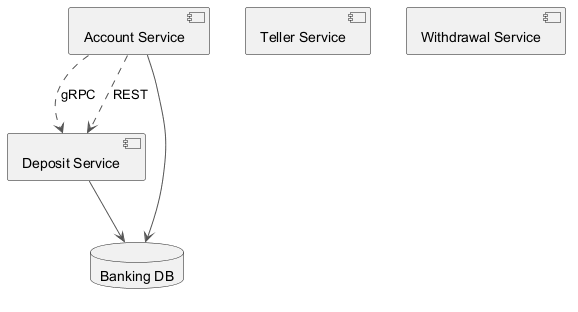

The diagram above was rendered by PlantUML. Its source (embedded in the PNG):
@startuml
skinparam backgroundColor #FFFFFF
skinparam classBackgroundColor #F3E5F5
skinparam classBorderColor #6A1B9A
skinparam ArrowColor #555555
component "Account Service" as C_AccountService
component "Teller Service" as C_TellerService
component "Deposit Service" as C_DepositService
component "Withdrawal Service" as C_WithdrawalService
database "Banking DB" as DB_banking
C_AccountService --> DB_banking
C_DepositService --> DB_banking
C_AccountService ..> C_DepositService : gRPC
C_AccountService ..> C_DepositService : REST
@enduml